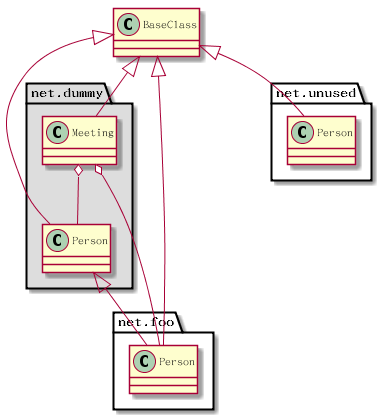

The diagram above was rendered by PlantUML. Its source (embedded in the PNG):
@startuml

class BaseClass
namespace net.dummy #DDDDDD {
.BaseClass <|-- Person
Meeting o-- Person
.BaseClass <|- Meeting
}
namespace net.foo {
net.dummy.Person <|- Person
.BaseClass <|-- Person
net.dummy.Meeting o-- Person
}

BaseClass <|-- net.unused.Person

@enduml